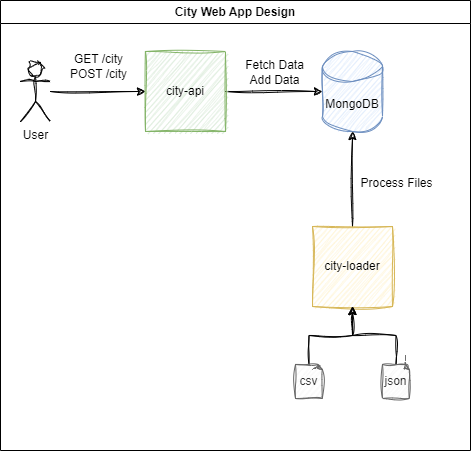

The diagram above was exported from draw.io. Its source (the exported page's mxGraphModel, read from the mxfile embedded in the PNG):
<mxGraphModel dx="1434" dy="758" grid="0" gridSize="10" guides="1" tooltips="1" connect="1" arrows="1" fold="1" page="1" pageScale="1" pageWidth="850" pageHeight="1100" background="#FFFFFF" math="0" shadow="0">
  <root>
    <mxCell id="0" />
    <mxCell id="1" parent="0" />
    <mxCell id="4zjqAX4YBjRjk6CzUWtO-3" value="MongoDB" style="shape=cylinder3;whiteSpace=wrap;html=1;boundedLbl=1;backgroundOutline=1;size=15;sketch=1;curveFitting=1;jiggle=2;fillColor=#dae8fc;strokeColor=#6c8ebf;" parent="1" vertex="1">
      <mxGeometry x="403" y="64" width="60" height="80" as="geometry" />
    </mxCell>
    <mxCell id="4zjqAX4YBjRjk6CzUWtO-6" style="edgeStyle=orthogonalEdgeStyle;rounded=0;orthogonalLoop=1;jettySize=auto;html=1;sketch=1;curveFitting=1;jiggle=2;" parent="1" source="4zjqAX4YBjRjk6CzUWtO-5" target="4zjqAX4YBjRjk6CzUWtO-3" edge="1">
      <mxGeometry relative="1" as="geometry" />
    </mxCell>
    <mxCell id="4zjqAX4YBjRjk6CzUWtO-5" value="city-loader" style="whiteSpace=wrap;html=1;aspect=fixed;sketch=1;curveFitting=1;jiggle=2;fillColor=#fff2cc;strokeColor=#d6b656;" parent="1" vertex="1">
      <mxGeometry x="393" y="239" width="80" height="80" as="geometry" />
    </mxCell>
    <mxCell id="4zjqAX4YBjRjk6CzUWtO-11" style="edgeStyle=orthogonalEdgeStyle;rounded=0;orthogonalLoop=1;jettySize=auto;html=1;sketch=1;curveFitting=1;jiggle=2;" parent="1" source="4zjqAX4YBjRjk6CzUWtO-7" target="4zjqAX4YBjRjk6CzUWtO-10" edge="1">
      <mxGeometry relative="1" as="geometry" />
    </mxCell>
    <mxCell id="4zjqAX4YBjRjk6CzUWtO-7" value="User" style="shape=umlActor;verticalLabelPosition=bottom;verticalAlign=top;html=1;outlineConnect=0;sketch=1;curveFitting=1;jiggle=2;" parent="1" vertex="1">
      <mxGeometry x="101" y="74" width="30" height="60" as="geometry" />
    </mxCell>
    <mxCell id="4zjqAX4YBjRjk6CzUWtO-12" style="edgeStyle=orthogonalEdgeStyle;rounded=0;orthogonalLoop=1;jettySize=auto;html=1;sketch=1;curveFitting=1;jiggle=2;" parent="1" source="4zjqAX4YBjRjk6CzUWtO-10" target="4zjqAX4YBjRjk6CzUWtO-3" edge="1">
      <mxGeometry relative="1" as="geometry" />
    </mxCell>
    <mxCell id="4zjqAX4YBjRjk6CzUWtO-10" value="city-api" style="whiteSpace=wrap;html=1;aspect=fixed;sketch=1;curveFitting=1;jiggle=2;fillColor=#d5e8d4;strokeColor=#82b366;" parent="1" vertex="1">
      <mxGeometry x="226" y="64" width="80" height="80" as="geometry" />
    </mxCell>
    <mxCell id="4zjqAX4YBjRjk6CzUWtO-13" value="GET /city&lt;br&gt;POST /city" style="text;html=1;align=center;verticalAlign=middle;resizable=0;points=[];autosize=1;strokeColor=none;fillColor=none;sketch=1;curveFitting=1;jiggle=2;" parent="1" vertex="1">
      <mxGeometry x="141" y="58" width="75" height="41" as="geometry" />
    </mxCell>
    <mxCell id="4zjqAX4YBjRjk6CzUWtO-20" style="edgeStyle=orthogonalEdgeStyle;rounded=0;orthogonalLoop=1;jettySize=auto;html=1;entryX=0.5;entryY=1;entryDx=0;entryDy=0;sketch=1;curveFitting=1;jiggle=2;" parent="1" source="4zjqAX4YBjRjk6CzUWtO-18" target="4zjqAX4YBjRjk6CzUWtO-5" edge="1">
      <mxGeometry relative="1" as="geometry" />
    </mxCell>
    <mxCell id="4zjqAX4YBjRjk6CzUWtO-18" value="csv" style="whiteSpace=wrap;html=1;shape=mxgraph.basic.document;sketch=1;curveFitting=1;jiggle=2;fillColor=#f5f5f5;fontColor=#333333;strokeColor=#666666;" parent="1" vertex="1">
      <mxGeometry x="376" y="377" width="27" height="34" as="geometry" />
    </mxCell>
    <mxCell id="4zjqAX4YBjRjk6CzUWtO-21" style="edgeStyle=orthogonalEdgeStyle;rounded=0;orthogonalLoop=1;jettySize=auto;html=1;entryX=0.5;entryY=1;entryDx=0;entryDy=0;exitX=0.5;exitY=0;exitDx=0;exitDy=0;exitPerimeter=0;sketch=1;curveFitting=1;jiggle=2;" parent="1" source="4zjqAX4YBjRjk6CzUWtO-19" target="4zjqAX4YBjRjk6CzUWtO-5" edge="1">
      <mxGeometry relative="1" as="geometry" />
    </mxCell>
    <mxCell id="4zjqAX4YBjRjk6CzUWtO-19" value="json" style="whiteSpace=wrap;html=1;shape=mxgraph.basic.document;sketch=1;curveFitting=1;jiggle=2;fillColor=#f5f5f5;fontColor=#333333;strokeColor=#666666;" parent="1" vertex="1">
      <mxGeometry x="463" y="377" width="27" height="34" as="geometry" />
    </mxCell>
    <mxCell id="cdX260fLoY9vq24Hu6wz-1" value="City Web App Design" style="swimlane;whiteSpace=wrap;html=1;" vertex="1" parent="1">
      <mxGeometry x="81" y="13" width="470" height="450" as="geometry" />
    </mxCell>
    <mxCell id="cdX260fLoY9vq24Hu6wz-2" value="Process Files" style="text;html=1;align=center;verticalAlign=middle;resizable=0;points=[];autosize=1;strokeColor=none;fillColor=none;" vertex="1" parent="cdX260fLoY9vq24Hu6wz-1">
      <mxGeometry x="350.5" y="170" width="90" height="26" as="geometry" />
    </mxCell>
    <mxCell id="cdX260fLoY9vq24Hu6wz-4" value="Fetch Data&lt;br&gt;Add Data" style="text;html=1;align=center;verticalAlign=middle;resizable=0;points=[];autosize=1;strokeColor=none;fillColor=none;" vertex="1" parent="cdX260fLoY9vq24Hu6wz-1">
      <mxGeometry x="235" y="51" width="77" height="41" as="geometry" />
    </mxCell>
  </root>
</mxGraphModel>